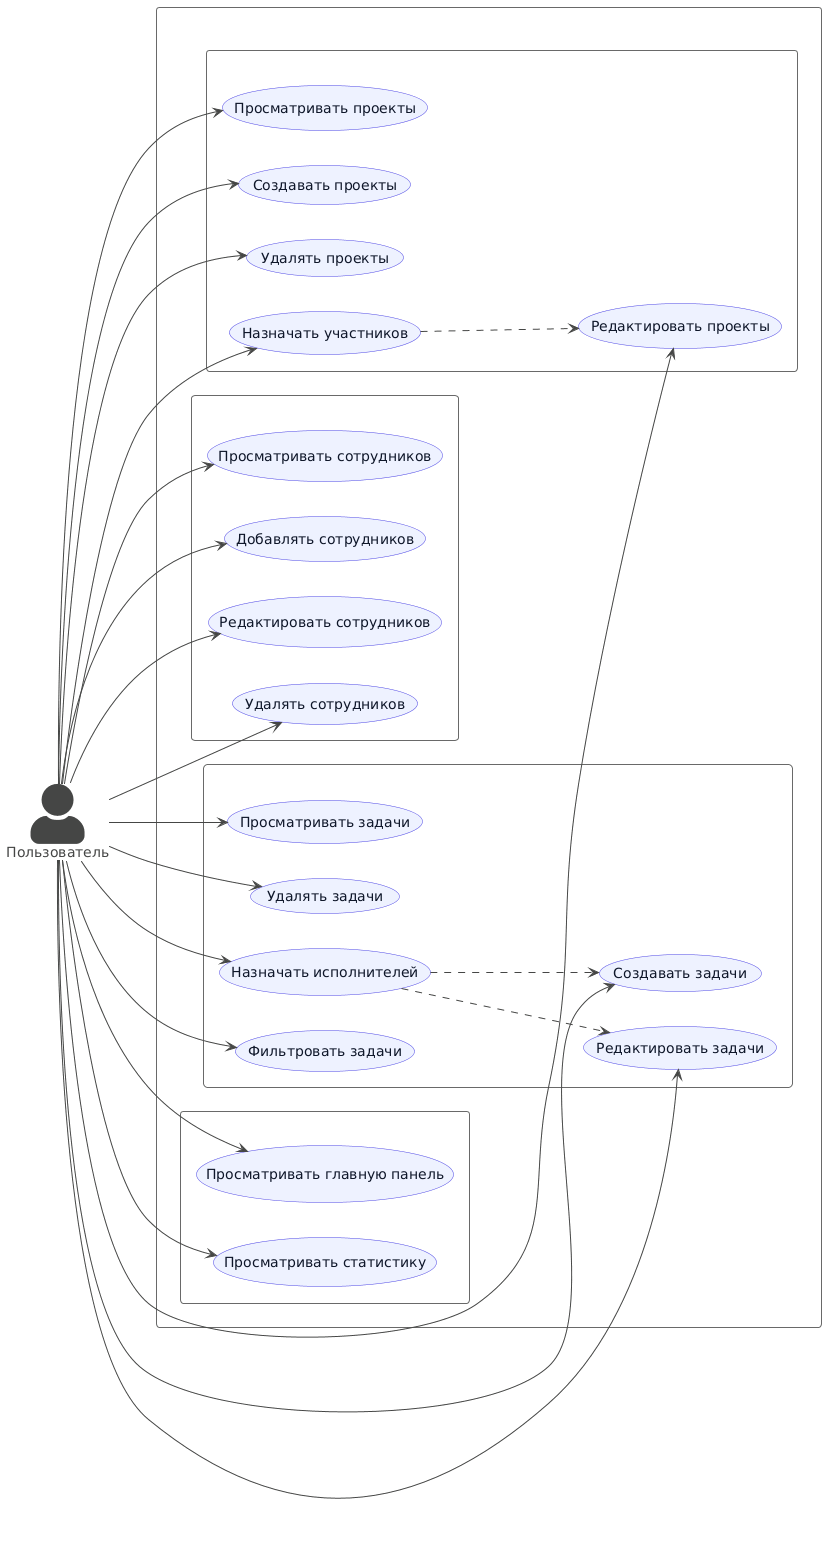

The diagram above was rendered by PlantUML. Its source (embedded in the PNG):
@startuml
!theme vibrant
left to right direction

skinparam backgroundColor #FFFFFF
skinparam shadowing false
skinparam packageStyle rectangle
skinparam actorStyle awesome
skinparam usecase {
    BackgroundColor #EEF2FF
    BorderColor #4F46E5
    FontColor #0F172A
}

actor "Пользователь" as User

rectangle "Информационная система ProjectFlow" {

    package "Управление проектами" {
        usecase "Просматривать проекты" as UC1
        usecase "Создавать проекты" as UC2
        usecase "Редактировать проекты" as UC3
        usecase "Удалять проекты" as UC4
        usecase "Назначать участников" as UC5
    }

    package "Управление сотрудниками" {
        usecase "Просматривать сотрудников" as UC6
        usecase "Добавлять сотрудников" as UC7
        usecase "Редактировать сотрудников" as UC8
        usecase "Удалять сотрудников" as UC9
    }

    package "Управление задачами" {
        usecase "Просматривать задачи" as UC10
        usecase "Создавать задачи" as UC11
        usecase "Редактировать задачи" as UC12
        usecase "Удалять задачи" as UC13
        usecase "Назначать исполнителей" as UC14
        usecase "Фильтровать задачи" as UC15
    }

    package "Аналитика" {
        usecase "Просматривать главную панель" as UC16
        usecase "Просматривать статистику" as UC17
    }
}

User --> UC1
User --> UC2
User --> UC3
User --> UC4
User --> UC5

User --> UC6
User --> UC7
User --> UC8
User --> UC9

User --> UC10
User --> UC11
User --> UC12
User --> UC13
User --> UC14
User --> UC15

User --> UC16
User --> UC17

UC5 ..> UC3 : <<extend>>
UC14 ..> UC11 : <<extend>>
UC14 ..> UC12 : <<extend>>
@enduml